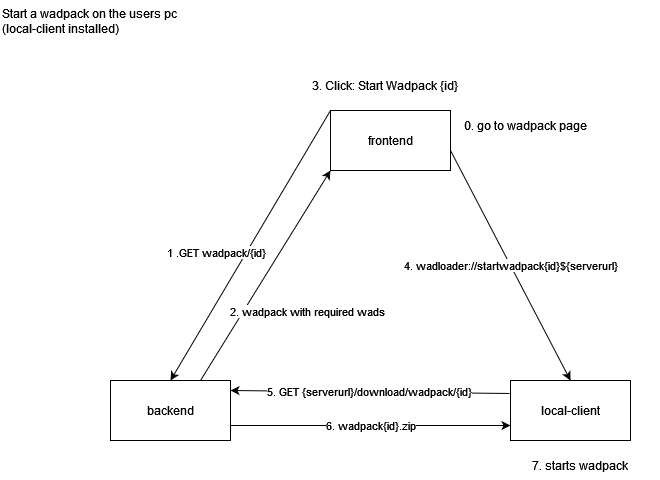

The diagram above was exported from draw.io. Its source (the exported page's mxGraphModel, read from the mxfile embedded in the PNG):
<mxGraphModel dx="1434" dy="874" grid="1" gridSize="10" guides="1" tooltips="1" connect="1" arrows="1" fold="1" page="1" pageScale="1" pageWidth="850" pageHeight="1100" math="0" shadow="0">
  <root>
    <mxCell id="0" />
    <mxCell id="1" parent="0" />
    <mxCell id="H8w_ixA9ijicdqJ4W0mB-5" value="frontend" style="rounded=0;whiteSpace=wrap;html=1;" vertex="1" parent="1">
      <mxGeometry x="340" y="120" width="120" height="60" as="geometry" />
    </mxCell>
    <mxCell id="H8w_ixA9ijicdqJ4W0mB-6" value="local-client" style="rounded=0;whiteSpace=wrap;html=1;" vertex="1" parent="1">
      <mxGeometry x="520" y="390" width="120" height="60" as="geometry" />
    </mxCell>
    <mxCell id="H8w_ixA9ijicdqJ4W0mB-7" value="backend" style="rounded=0;whiteSpace=wrap;html=1;" vertex="1" parent="1">
      <mxGeometry x="120" y="390" width="120" height="60" as="geometry" />
    </mxCell>
    <mxCell id="H8w_ixA9ijicdqJ4W0mB-8" value="1 .GET wadpack/{id}" style="endArrow=classic;html=1;rounded=0;entryX=0.5;entryY=0;entryDx=0;entryDy=0;exitX=0;exitY=0;exitDx=0;exitDy=0;" edge="1" parent="1" source="H8w_ixA9ijicdqJ4W0mB-5" target="H8w_ixA9ijicdqJ4W0mB-7">
      <mxGeometry x="0.1468" y="-26" width="50" height="50" relative="1" as="geometry">
        <mxPoint x="340" y="180" as="sourcePoint" />
        <mxPoint x="390" y="130" as="targetPoint" />
        <mxPoint as="offset" />
      </mxGeometry>
    </mxCell>
    <mxCell id="H8w_ixA9ijicdqJ4W0mB-9" value="" style="endArrow=classic;html=1;rounded=0;entryX=0;entryY=1;entryDx=0;entryDy=0;exitX=0.75;exitY=0;exitDx=0;exitDy=0;" edge="1" parent="1" source="H8w_ixA9ijicdqJ4W0mB-7" target="H8w_ixA9ijicdqJ4W0mB-5">
      <mxGeometry width="50" height="50" relative="1" as="geometry">
        <mxPoint x="200" y="390" as="sourcePoint" />
        <mxPoint x="250" y="340" as="targetPoint" />
      </mxGeometry>
    </mxCell>
    <mxCell id="H8w_ixA9ijicdqJ4W0mB-10" value="2. wadpack with required wads" style="edgeLabel;html=1;align=center;verticalAlign=middle;resizable=0;points=[];" vertex="1" connectable="0" parent="H8w_ixA9ijicdqJ4W0mB-9">
      <mxGeometry x="-0.3187" y="-3" relative="1" as="geometry">
        <mxPoint x="60" as="offset" />
      </mxGeometry>
    </mxCell>
    <mxCell id="H8w_ixA9ijicdqJ4W0mB-11" value="4. wadloader://startwadpack{id}${serverurl}" style="endArrow=classic;html=1;rounded=0;entryX=0.5;entryY=0;entryDx=0;entryDy=0;" edge="1" parent="1" target="H8w_ixA9ijicdqJ4W0mB-6">
      <mxGeometry width="50" height="50" relative="1" as="geometry">
        <mxPoint x="460" y="160" as="sourcePoint" />
        <mxPoint x="510" y="110" as="targetPoint" />
      </mxGeometry>
    </mxCell>
    <mxCell id="H8w_ixA9ijicdqJ4W0mB-14" value="3. Click: Start Wadpack {id} " style="text;html=1;align=center;verticalAlign=middle;whiteSpace=wrap;rounded=0;" vertex="1" parent="1">
      <mxGeometry x="320" y="80" width="150" height="30" as="geometry" />
    </mxCell>
    <mxCell id="H8w_ixA9ijicdqJ4W0mB-15" value="5. GET {serverurl}/download/wadpack/{id}" style="endArrow=classic;html=1;rounded=0;entryX=1.008;entryY=0.617;entryDx=0;entryDy=0;entryPerimeter=0;" edge="1" parent="1">
      <mxGeometry width="50" height="50" relative="1" as="geometry">
        <mxPoint x="519.04" y="402.98" as="sourcePoint" />
        <mxPoint x="240.00000000000003" y="400" as="targetPoint" />
      </mxGeometry>
    </mxCell>
    <mxCell id="H8w_ixA9ijicdqJ4W0mB-16" value="6. wadpack{id}.zip" style="endArrow=classic;html=1;rounded=0;entryX=0;entryY=0.75;entryDx=0;entryDy=0;exitX=1;exitY=0.75;exitDx=0;exitDy=0;" edge="1" parent="1" source="H8w_ixA9ijicdqJ4W0mB-7" target="H8w_ixA9ijicdqJ4W0mB-6">
      <mxGeometry width="50" height="50" relative="1" as="geometry">
        <mxPoint x="570" y="390" as="sourcePoint" />
        <mxPoint x="520" y="440" as="targetPoint" />
      </mxGeometry>
    </mxCell>
    <mxCell id="H8w_ixA9ijicdqJ4W0mB-17" value="&lt;div&gt;Start a wadpack on the users pc&lt;/div&gt;&lt;div&gt;(local-client installed)&lt;br&gt;&lt;/div&gt;" style="text;html=1;whiteSpace=wrap;overflow=hidden;rounded=0;" vertex="1" parent="1">
      <mxGeometry x="10" y="10" width="180" height="120" as="geometry" />
    </mxCell>
    <mxCell id="H8w_ixA9ijicdqJ4W0mB-18" value="7. starts wadpack" style="text;html=1;align=center;verticalAlign=middle;whiteSpace=wrap;rounded=0;" vertex="1" parent="1">
      <mxGeometry x="510" y="460" width="160" height="30" as="geometry" />
    </mxCell>
    <mxCell id="H8w_ixA9ijicdqJ4W0mB-19" value="0. go to wadpack page" style="text;html=1;align=center;verticalAlign=middle;whiteSpace=wrap;rounded=0;" vertex="1" parent="1">
      <mxGeometry x="460" y="120" width="150" height="30" as="geometry" />
    </mxCell>
  </root>
</mxGraphModel>